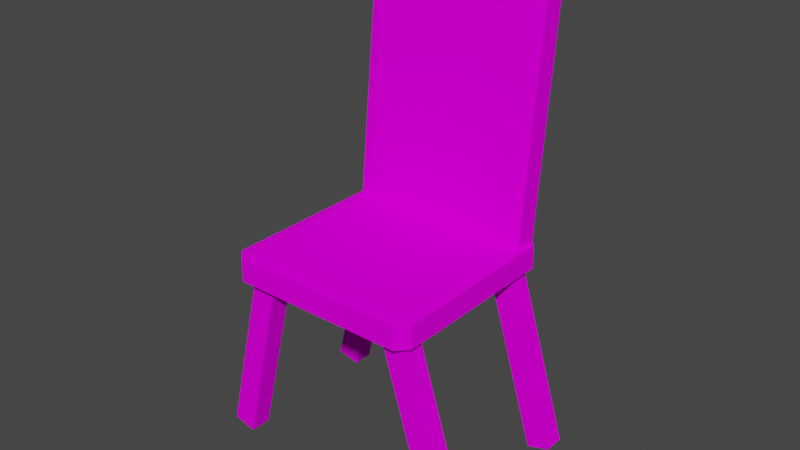 # Source: chair.blend  (saved by Blender 3.1.7; exported with 4.5.12 LTS)
import bpy
from mathutils import Matrix  # noqa: F401  (used for matrix-valued properties, if any)

bpy.ops.wm.read_factory_settings(use_empty=True)
scene = bpy.context.scene
scene.name = 'Scene'

# ---- collections
col_collection = bpy.data.collections.new('Collection'); scene.collection.children.link(col_collection)

# ---- images (referenced by path relative to the original .blend; pixels are not part of the script)
import os
ASSET_DIR = os.environ.get("B2B_ASSET_DIR", "")  # directory of the original .blend (textures are referenced by path, not embedded)
HERE = os.path.dirname(os.path.abspath(__file__))  # packed textures are extracted next to this script under _unpacked/

def load_image(name, relpath, width, height, colorspace="sRGB"):
    """Load a texture the original file referenced (path relative to the .blend, or extracted next to this script)."""
    p = next((c for c in (os.path.join(HERE, relpath), os.path.join(ASSET_DIR, relpath)) if relpath and os.path.exists(c)), "")
    if p:
        img = bpy.data.images.load(p, check_existing=True)
        img.name = name
    else:  # same state as the original file: an image datablock whose file is absent (Cycles renders it pink)
        img = bpy.data.images.new(name, width, height)
        img.source = "FILE"
        img.filepath = "//" + (relpath or name)
    img.colorspace_settings.name = colorspace
    return img
img_wood2_jpg = load_image('Wood2.jpg', 'Wood2.jpg', 1024, 1024, 'sRGB')

# ---- materials (node trees are filled in below, after node groups)
mat_material = bpy.data.materials.new('Material')
mat_material.alpha_threshold = 0.0
mat_material.use_transparent_shadow = False
mat_material.line_color = (0.0, 0.0, 0.0, 1.0)

# ---- material node trees
mat_material.use_nodes = True; mat_material.node_tree.nodes.clear()
_N = mat_material.node_tree.nodes; _L = mat_material.node_tree.links
n0 = _N.new('ShaderNodeOutputMaterial'); n0.name = 'Material Output'; n0.location = (300, 300)
n1 = _N.new('ShaderNodeBsdfPrincipled'); n1.name = 'Principled BSDF'; n1.location = (10, 300)
n1.distribution = 'GGX'
n1.subsurface_method = 'RANDOM_WALK_SKIN'
n1.inputs[2].default_value = 0.4
n1.inputs[3].default_value = 1.45
n1.inputs[13].default_value = 0.0
n1.inputs[27].default_value = (0.0, 0.0, 0.0, 1.0)
n1.inputs[28].default_value = 1.0
n2 = _N.new('ShaderNodeTexImage'); n2.name = 'Image Texture'; n2.location = (-280, 280)
n2.image = img_wood2_jpg
_L.new(n1.outputs[0], n0.inputs[0])
_L.new(n2.outputs[0], n1.inputs[0])
n0.is_active_output = True

# ---- world
world_world = bpy.data.worlds.new('World'); scene.world = world_world
world_world.use_nodes = True; world_world.node_tree.nodes.clear()
_N = world_world.node_tree.nodes; _L = world_world.node_tree.links
n0 = _N.new('ShaderNodeOutputWorld'); n0.name = 'World Output'; n0.location = (300, 300)
n1 = _N.new('ShaderNodeBackground'); n1.name = 'Background'; n1.location = (10, 300)
n1.inputs[0].default_value = (0.05088, 0.05088, 0.05088, 1.0)
_L.new(n1.outputs[0], n0.inputs[0])
n0.is_active_output = True
world_world.color = (0.05088, 0.05088, 0.05088)
world_world.use_sun_shadow = False
world_world.sun_shadow_jitter_overblur = 0.0

# ---- meshes
me_cube_005 = bpy.data.meshes.new('Cube.005')
me_cube_005.from_pydata([(-0.9, -0.9, -1.0), (-0.9, -1.0, -0.9), (-1.0, -0.9, -0.9), (-0.9, -1.0, 0.9), (-0.9, -0.9, 1.0), (-1.0, -0.9, 0.9), (-0.9, 0.9, -1.0), (-1.0, 0.9, -0.9), (-0.9, 1.0, -0.9), (-0.9, 0.9, 1.0), (-0.9, 1.0, 0.9), (-1.0, 0.9, 0.9), (0.9, -0.9, -1.0), (1.0, -0.9, -0.9), (0.9, -1.0, -0.9), (0.9, -0.9, 1.0), (0.9, -1.0, 0.9), (1.0, -0.9, 0.9), (0.9, 0.9, -1.0), (0.9, 1.0, -0.9), (1.0, 0.9, -0.9), (0.9, 0.9, 1.0), (1.0, 0.9, 0.9), (0.9, 1.0, 0.9), (0.9388, 0.7219, -1.053), (0.9388, -13.46, -1.186), (-0.9388, 0.7219, -1.053), (-0.9388, -13.46, -1.186), (0.9388, 1.411, -0.8595), (0.9388, 0.5025, -0.8569), (1.057, 0.5148, -0.8679), (1.057, -13.67, -1.001), (0.9388, -13.68, -0.9903), (0.9388, -14.57, -1.01), (-0.9388, 1.411, -0.8595), (-1.057, 0.5148, -0.8679), (-0.9388, 0.5025, -0.8569), (-1.057, -13.67, -1.001), (-0.9388, -14.57, -1.01), (-0.9388, -13.68, -0.9903), (-1.057, 0.7096, -1.042), (-0.9388, 1.606, -1.034), (-0.9388, 0.7219, -1.053), (-0.9388, -13.46, -1.186), (-0.9388, -14.37, -1.184), (-1.057, -13.48, -1.175), (0.9388, 1.606, -1.034), (1.057, 0.7096, -1.042), (0.9388, 0.7219, -1.053), (1.057, -13.48, -1.175), (0.9388, -14.37, -1.184), (0.9388, -13.46, -1.186), (1.275, -11.86, -2.512), (0.6723, -13.39, -1.14), (1.275, -10.18, -2.496), (0.6723, -11.71, -1.124), (1.517, -11.91, -2.461), (0.914, -13.45, -1.089), (1.517, -10.23, -2.445), (0.914, -11.77, -1.073), (1.275, 0.5019, -2.396), (0.6723, -1.033, -1.023), (1.275, 2.179, -2.38), (0.6723, 0.644, -1.008), (1.517, 0.4449, -2.345), (0.914, -1.09, -0.9725), (1.517, 2.122, -2.329), (0.914, 0.5871, -0.9567), (-0.6306, -1.046, -1.012), (-1.107, 0.5039, -2.397), (-0.6306, 0.6309, -0.9959), (-1.107, 2.181, -2.382), (-0.8794, -1.092, -0.9707), (-1.356, 0.458, -2.356), (-0.8794, 0.585, -0.9549), (-1.356, 2.135, -2.341), (-0.6306, -13.4, -1.128), (-1.107, -11.85, -2.513), (-0.6306, -11.73, -1.112), (-1.107, -10.18, -2.498), (-0.8794, -13.45, -1.087), (-1.356, -11.9, -2.472), (-0.8794, -11.77, -1.071), (-1.356, -10.22, -2.457)], [], [(14, 16, 3, 1), (20, 22, 17, 13), (21, 9, 4, 15), (2, 5, 11, 7), (8, 10, 23, 19), (0, 1, 2), (3, 4, 5), (6, 7, 8), (9, 10, 11), (12, 13, 14), (15, 16, 17), (18, 19, 20), (21, 22, 23), (6, 0, 2, 7), (1, 3, 5, 2), (4, 9, 11, 5), (10, 8, 7, 11), (18, 6, 8, 19), (9, 21, 23, 10), (22, 20, 19, 23), (12, 18, 20, 13), (21, 15, 17, 22), (16, 14, 13, 17), (0, 12, 14, 1), (15, 4, 3, 16), (6, 18, 12, 0), (50, 33, 38, 44), (45, 37, 35, 40), (26, 27, 43, 42), (26, 24, 25, 27), (29, 36, 39, 32), (47, 30, 31, 49), (24, 26, 42, 48), (27, 25, 51, 43), (25, 24, 48, 51), (28, 29, 30), (31, 32, 33), (34, 35, 36), (37, 38, 39), (40, 41, 42), (43, 44, 45), (46, 47, 48), (49, 50, 51), (42, 43, 45, 40), (48, 42, 41, 46), (30, 47, 46, 28), (44, 38, 37, 45), (33, 50, 49, 31), (34, 41, 40, 35), (32, 39, 38, 33), (29, 32, 31, 30), (43, 51, 50, 44), (39, 36, 35, 37), (36, 29, 28, 34), (51, 48, 47, 49), (41, 34, 28, 46), (52, 53, 55, 54), (54, 55, 59, 58), (58, 59, 57, 56), (56, 57, 53, 52), (54, 58, 56, 52), (59, 55, 53, 57), (60, 61, 63, 62), (62, 63, 67, 66), (66, 67, 65, 64), (64, 65, 61, 60), (62, 66, 64, 60), (67, 63, 61, 65), (68, 69, 71, 70), (70, 71, 75, 74), (74, 75, 73, 72), (72, 73, 69, 68), (70, 74, 72, 68), (75, 71, 69, 73), (76, 77, 79, 78), (78, 79, 83, 82), (82, 83, 81, 80), (80, 81, 77, 76), (78, 82, 80, 76), (83, 79, 77, 81)])
_uv = me_cube_005.uv_layers.new(name='UVMap')
_uv.uv.foreach_set('vector', [0.3875, 0.7625, 0.6125, 0.7625, 0.6125, 0.9875, 0.3875, 0.9875, 0.3875, 0.5125, 0.6125, 0.5125, 0.6125, 0.7375, 0.3875, 0.7375, 0.6375, 0.5125, 0.8625, 0.5125, 0.8625, 0.7375, 0.6375, 0.7375, 0.3875, 0.0125, 0.6125, 0.0125, 0.6125, 0.2375, 0.3875, 0.2375, 0.3875, 0.2625, 0.6125, 0.2625, 0.6125, 0.4875, 0.3875, 0.4875, 0.1375, 0.7375, 0.1375, 0.75, 0.125, 0.7375, 0.6125, 0.9875, 0.625, 0.9875, 0.6125, 1.0, 0.1375, 0.5125, 0.125, 0.5125, 0.1375, 0.5, 0.625, 0.2625, 0.625, 0.2625, 0.6125, 0.25, 0.3625, 0.7375, 0.375, 0.7375, 0.3625, 0.75, 0.625, 0.7625, 0.625, 0.7625, 0.6125, 0.75, 0.3625, 0.5125, 0.3625, 0.5, 0.375, 0.5125, 0.625, 0.5125, 0.625, 0.5125, 0.6125, 0.5, 0.1375, 0.5125, 0.1375, 0.7375, 0.125, 0.7375, 0.125, 0.5125, 0.3875, 0.0, 0.6125, 0.0, 0.6125, 0.0125, 0.3875, 0.0125, 0.625, 0.0125, 0.625, 0.2375, 0.6125, 0.2375, 0.6125, 0.0125, 0.6125, 0.2625, 0.3875, 0.2625, 0.3875, 0.2375, 0.6125, 0.2375, 0.3625, 0.5125, 0.1375, 0.5125, 0.1375, 0.5, 0.3625, 0.5, 0.625, 0.2625, 0.625, 0.4875, 0.6125, 0.4875, 0.6125, 0.2625, 0.6125, 0.5125, 0.3875, 0.5125, 0.3875, 0.4875, 0.6125, 0.4875, 0.3625, 0.7375, 0.3625, 0.5125, 0.3875, 0.5125, 0.3875, 0.7375, 0.6375, 0.5125, 0.6375, 0.7375, 0.6125, 0.7375, 0.6125, 0.5125, 0.6125, 0.7625, 0.3875, 0.7625, 0.3875, 0.7375, 0.6125, 0.7375, 0.1375, 0.7375, 0.3625, 0.7375, 0.3625, 0.75, 0.1375, 0.75, 0.625, 0.7625, 0.625, 0.9875, 0.6125, 0.9875, 0.6125, 0.7625, 0.1375, 0.5125, 0.3625, 0.5125, 0.3625, 0.7375, 0.1375, 0.7375, 0.389, 0.764, 0.611, 0.764, 0.611, 0.986, 0.389, 0.986, 0.389, 0.01402, 0.611, 0.01402, 0.611, 0.236, 0.389, 0.236, 0.139, 0.514, 0.139, 0.736, 0.139, 0.736, 0.139, 0.514, 0.139, 0.514, 0.361, 0.514, 0.361, 0.736, 0.139, 0.736, 0.639, 0.514, 0.861, 0.514, 0.861, 0.736, 0.639, 0.736, 0.389, 0.514, 0.611, 0.514, 0.611, 0.736, 0.389, 0.736, 0.361, 0.514, 0.139, 0.514, 0.139, 0.514, 0.361, 0.514, 0.139, 0.736, 0.361, 0.736, 0.361, 0.736, 0.139, 0.736, 0.361, 0.736, 0.361, 0.514, 0.361, 0.514, 0.361, 0.736, 0.639, 0.5, 0.625, 0.514, 0.625, 0.514, 0.625, 0.736, 0.625, 0.736, 0.639, 0.75, 0.611, 0.25, 0.611, 0.25, 0.625, 0.236, 0.611, 0.01402, 0.611, 0.0, 0.625, 0.01402, 0.125, 0.514, 0.132, 0.507, 0.139, 0.514, 0.139, 0.736, 0.132, 0.743, 0.125, 0.736, 0.361, 0.5, 0.368, 0.507, 0.361, 0.514, 0.375, 0.736, 0.361, 0.75, 0.361, 0.736, 0.139, 0.514, 0.139, 0.736, 0.125, 0.736, 0.125, 0.514, 0.361, 0.514, 0.139, 0.514, 0.139, 0.5, 0.361, 0.5, 0.611, 0.514, 0.389, 0.514, 0.389, 0.486, 0.611, 0.486, 0.389, 0.0, 0.611, 0.0, 0.611, 0.01402, 0.389, 0.01402, 0.611, 0.764, 0.389, 0.764, 0.389, 0.736, 0.611, 0.736, 0.611, 0.264, 0.389, 0.264, 0.389, 0.236, 0.611, 0.236, 0.639, 0.736, 0.861, 0.736, 0.861, 0.75, 0.639, 0.75, 0.639, 0.514, 0.639, 0.736, 0.611, 0.736, 0.611, 0.514, 0.139, 0.736, 0.361, 0.736, 0.361, 0.75, 0.139, 0.75, 0.861, 0.736, 0.861, 0.514, 0.875, 0.514, 0.875, 0.736, 0.861, 0.514, 0.639, 0.514, 0.639, 0.5, 0.861, 0.5, 0.361, 0.736, 0.361, 0.514, 0.389, 0.514, 0.389, 0.736, 0.389, 0.264, 0.611, 0.264, 0.611, 0.486, 0.389, 0.486, 0.5247, 0.3175, 0.5247, 0.0, 0.6996, 0.1761, 0.6996, 0.4935, 0.313, 0.9764, 0.2693, 0.7398, 0.3062, 0.7379, 0.3498, 0.9745, 0.1749, 0.0, 0.1749, 0.3175, 0.0, 0.4935, 0.0, 0.1761, 0.1888, 0.7301, 0.2325, 0.4935, 0.2693, 0.4955, 0.2257, 0.7321, 0.2693, 0.9764, 0.2325, 0.9745, 0.1888, 0.7301, 0.2257, 0.7321, 0.3062, 0.7379, 0.2693, 0.7398, 0.313, 0.4955, 0.3498, 0.4935, 0.1749, 0.3175, 0.1749, 0.0, 0.3498, 0.1761, 0.3498, 0.4935, 0.8872, 0.9657, 0.8435, 0.7291, 0.8804, 0.7272, 0.924, 0.9638, 0.5247, 0.0, 0.5247, 0.3175, 0.3498, 0.4935, 0.3498, 0.1761, 0.8435, 0.2366, 0.8872, 0.0, 0.924, 0.001908, 0.8804, 0.2385, 0.924, 0.4828, 0.8872, 0.4809, 0.8435, 0.2366, 0.8804, 0.2385, 0.8804, 0.7272, 0.8435, 0.7291, 0.8872, 0.4847, 0.924, 0.4828, 0.6996, 0.9628, 0.6996, 0.6836, 0.8435, 0.4814, 0.8435, 0.7606, 0.924, 0.2364, 0.9627, 0.0, 1.0, 0.0009322, 0.9613, 0.2373, 0.4937, 0.6957, 0.4937, 0.9749, 0.3498, 0.7727, 0.3498, 0.4935, 0.9627, 0.9653, 0.924, 0.7289, 0.9613, 0.728, 1.0, 0.9644, 0.924, 0.2364, 0.9613, 0.2373, 1.0, 0.4825, 0.9627, 0.4815, 0.9627, 0.4838, 1.0, 0.4828, 0.9613, 0.728, 0.924, 0.7289, 0.6996, 0.4814, 0.6996, 0.2022, 0.8435, 0.0, 0.8435, 0.2792, 0.5477, 0.7299, 0.5864, 0.4935, 0.6236, 0.4945, 0.5849, 0.7309, 0.1439, 0.6957, 0.1439, 0.9749, 0.0, 0.7727, 0.0, 0.4935, 0.6623, 0.976, 0.6236, 0.7396, 0.6609, 0.7387, 0.6996, 0.9751, 0.5477, 0.7299, 0.5849, 0.7309, 0.6236, 0.976, 0.5864, 0.9751, 0.6623, 0.4945, 0.6996, 0.4935, 0.6609, 0.7387, 0.6236, 0.7396])
me_cube_005.materials.append(mat_material)
me_cube_005.use_remesh_fix_poles = True
me_cube_005.use_remesh_preserve_attributes = False
me_cube_005.update()

# ---- objects
ob_cube_005 = bpy.data.objects.new('Cube.005', me_cube_005)

# ---- transforms, parenting, visibility, modifiers, constraints
ob_cube_005.location = (0.0, 0.6108, 1.47)
ob_cube_005.rotation_euler = (-0.1022, -0.0, 0.0)
ob_cube_005.scale = (0.6117, 0.08054, 0.8787)

# ---- collection membership
col_collection.objects.link(ob_cube_005)

# ---- scene / render settings (as saved in the file)
scene.frame_start = 1; scene.frame_end = 250; scene.frame_set(1)
scene.render.engine = 'BLENDER_EEVEE_NEXT'
scene.cycles.sampling_pattern = 'TABULATED_SOBOL'
scene.cycles.use_light_tree = False
scene.view_settings.view_transform = 'Filmic'
bpy.context.view_layer.update()

# ---- added for rendering (the .blend has no active camera and no usable light): camera, sun
cam_auto = bpy.data.cameras.new('AutoCamera')
cam_auto.lens = 50.0
cam_auto.sensor_width = 36.0
cam_auto.clip_end = 1000.0
ob_auto_camera = bpy.data.objects.new('AutoCamera', cam_auto)
scene.collection.objects.link(ob_auto_camera)
ob_auto_camera.location = (3.76475, -4.41188, 3.8314)
ob_auto_camera.rotation_euler = (1.09748, -7.21219e-08, 0.694738)
scene.camera = ob_auto_camera
light_auto_sun = bpy.data.lights.new('AutoSun', 'SUN')
light_auto_sun.energy = 3.0
light_auto_sun.angle = 0.0523599
ob_auto_sun = bpy.data.objects.new('AutoSun', light_auto_sun)
scene.collection.objects.link(ob_auto_sun)
ob_auto_sun.rotation_euler = (0.872665, 0.174533, 0.523599)
bpy.context.view_layer.update()
